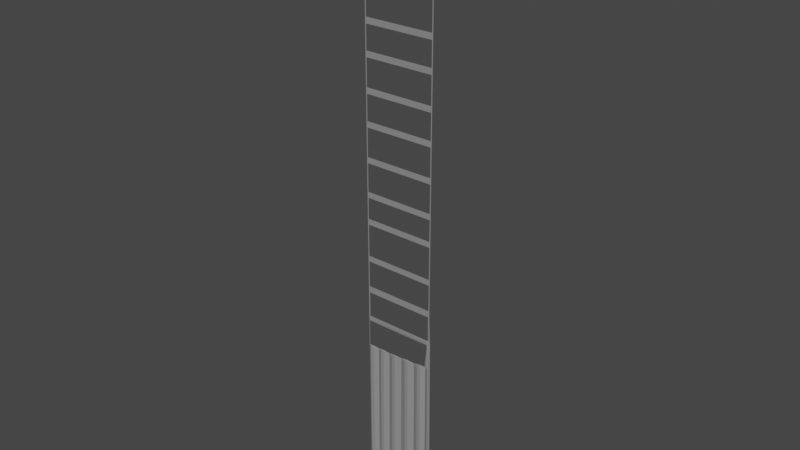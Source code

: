 # Source: metallfront_seite.blend  (saved by Blender 3.4.6; exported with 4.5.12 LTS)
import bpy
from mathutils import Matrix  # noqa: F401  (used for matrix-valued properties, if any)

bpy.ops.wm.read_factory_settings(use_empty=True)
scene = bpy.context.scene
scene.name = 'Scene'

# ---- collections
col_collection = bpy.data.collections.new('Collection'); scene.collection.children.link(col_collection)

# ---- materials (node trees are filled in below, after node groups)
mat_material_003 = bpy.data.materials.new('Material.003')
mat_material_003.use_transparent_shadow = False
mat_glass = bpy.data.materials.new('glass')
mat_glass.use_transparent_shadow = False

# ---- material node trees
mat_material_003.use_nodes = True; mat_material_003.node_tree.nodes.clear()
_N = mat_material_003.node_tree.nodes; _L = mat_material_003.node_tree.links
n0 = _N.new('ShaderNodeBsdfPrincipled'); n0.name = 'Principled BSDF'; n0.location = (10, 300)
n0.distribution = 'GGX'
n0.subsurface_method = 'RANDOM_WALK_SKIN'
n0.inputs[0].default_value = (0.2633, 0.2633, 0.2633, 0.8214)
n0.inputs[3].default_value = 1.45
n0.inputs[27].default_value = (0.0, 0.0, 0.0, 1.0)
n0.inputs[28].default_value = 1.0
n1 = _N.new('ShaderNodeOutputMaterial'); n1.name = 'Material Output'; n1.location = (300, 300)
_L.new(n0.outputs[0], n1.inputs[0])
n1.is_active_output = True
mat_glass.use_nodes = True; mat_glass.node_tree.nodes.clear()
_N = mat_glass.node_tree.nodes; _L = mat_glass.node_tree.links
n0 = _N.new('ShaderNodeBsdfPrincipled'); n0.name = 'Principled BSDF'; n0.location = (10, 300)
n0.distribution = 'GGX'
n0.subsurface_method = 'RANDOM_WALK_SKIN'
n0.inputs[0].default_value = (1.0, 1.0, 1.0, 1.0)
n0.inputs[2].default_value = 0.0
n0.inputs[3].default_value = 1.49
n0.inputs[18].default_value = 1.0
n0.inputs[27].default_value = (0.0, 0.0, 0.0, 1.0)
n0.inputs[28].default_value = 1.0
n1 = _N.new('ShaderNodeOutputMaterial'); n1.name = 'Material Output'; n1.location = (300, 300)
_L.new(n0.outputs[0], n1.inputs[0])
n1.is_active_output = True

# ---- world
world_world = bpy.data.worlds.new('World'); scene.world = world_world
world_world.use_nodes = True; world_world.node_tree.nodes.clear()
_N = world_world.node_tree.nodes; _L = world_world.node_tree.links
n0 = _N.new('ShaderNodeOutputWorld'); n0.name = 'World Output'; n0.location = (300, 300)
n1 = _N.new('ShaderNodeBackground'); n1.name = 'Background'; n1.location = (10, 300)
n1.inputs[0].default_value = (0.05088, 0.05088, 0.05088, 1.0)
_L.new(n1.outputs[0], n0.inputs[0])
n0.is_active_output = True
world_world.color = (0.05088, 0.05088, 0.05088)
world_world.use_sun_shadow = False
world_world.sun_shadow_jitter_overblur = 0.0

# ---- meshes
me_plane_004 = bpy.data.meshes.new('Plane.004')
me_plane_004.from_pydata([(-1.0, -1.0, 0.0), (-1.0, 1.0, 0.0), (-1.0, 0.8183, 0.0), (-1.0, 0.7046, 0.0), (-1.0, 0.5968, 0.0), (-1.0, 0.4993, 0.0), (-1.0, 0.3906, 0.0), (-1.0, 0.2875, 0.0), (-1.0, 0.1743, 0.0), (-1.0, 0.06154, 0.0), (-1.0, -0.02843, 0.0), (-1.0, -0.1555, 0.0), (-1.0, -0.263, 0.0), (-1.0, -0.373, 0.0), (-1.0, -0.4748, 0.0), (-0.3338, 1.0, 0.0), (-0.3436, 0.828, 0.0), (-0.3436, 0.7144, 0.0), (-0.3436, 0.6066, 0.0), (-0.3436, 0.5091, 0.0), (-0.3436, 0.4004, 0.0), (-0.3436, 0.2972, 0.0), (-0.3436, 0.184, 0.0), (-0.3436, 0.07128, 0.0), (-0.3436, -0.01869, 0.0), (-0.3436, -0.1457, 0.0), (-0.3436, -0.2533, 0.0), (-0.3463, -0.3606, 0.0), (-0.5, -1.0, -0.02037), (-0.38, -0.4578, 1.668e-08), (-0.3765, -1.0, -0.02037), (-0.3779, -0.69, -0.02037), (-0.4422, -0.4601, 1.525e-08), (-0.7215, -0.4668, 8.026e-09), (-0.5818, -0.463, 1.153e-08), (-0.5066, -0.4627, 1.379e-08), (-0.65, -1.0, -0.02037), (-0.6479, -0.4656, 1.003e-08), (-0.7841, -0.4678, 6.29e-09), (-0.7874, -1.0, -0.02037), (-0.8502, -0.4665, 4.013e-09), (-0.905, -0.4676, 2.549e-09), (-0.9092, -1.0, -0.02037), (-0.9638, -0.468, 8.359e-10), (-0.3436, 0.9903, 0.0), (-0.9903, 0.9903, 0.0), (-0.9903, 0.828, 0.0), (-0.3436, 0.8086, 0.0), (-0.3338, 0.8183, 0.0), (-0.9903, 0.7144, 0.0), (-0.9903, 0.8086, 0.0), (-0.3436, 0.6949, 0.0), (-0.3338, 0.7046, 0.0), (-0.9903, 0.6066, 0.0), (-0.9903, 0.6949, 0.0), (-0.3436, 0.5871, 0.0), (-0.3338, 0.5968, 0.0), (-0.9903, 0.5091, 0.0), (-0.9903, 0.5871, 0.0), (-0.3436, 0.4896, 0.0), (-0.3338, 0.4993, 0.0), (-0.9903, 0.4004, 0.0), (-0.9903, 0.4896, 0.0), (-0.3436, 0.3809, 0.0), (-0.3338, 0.3906, 0.0), (-0.9903, 0.2972, 0.0), (-0.9903, 0.3809, 0.0), (-0.3436, 0.2777, 0.0), (-0.3338, 0.2875, 0.0), (-0.9903, 0.184, 0.0), (-0.9903, 0.2777, 0.0), (-0.3436, 0.1645, 0.0), (-0.3338, 0.1743, 0.0), (-0.9903, 0.07128, 0.0), (-0.9903, 0.1645, 0.0), (-0.3436, 0.05179, 0.0), (-0.3338, 0.06154, 0.0), (-0.9903, -0.01869, 0.0), (-0.9903, 0.05179, 0.0), (-0.3436, -0.03817, 0.0), (-0.3338, -0.02843, 0.0), (-0.9903, -0.1457, 0.0), (-0.9903, -0.03817, 0.0), (-0.3436, -0.1652, 0.0), (-0.3338, -0.1555, 0.0), (-0.9903, -0.2533, 0.0), (-0.9903, -0.1652, 0.0), (-0.3463, -0.2755, 0.0), (-0.3338, -0.263, 0.0), (-0.9875, -0.3606, 0.0), (-0.9875, -0.2755, 0.0), (-0.354, -0.3783, 0.0), (-0.9947, -0.3783, 0.0), (-0.9947, -0.4686, 0.0), (-0.3792, -0.4629, -0.02037), (-0.6471, -0.4708, -0.02037), (-0.5059, -0.4679, -0.02037), (-0.7833, -0.473, -0.02037), (-0.9043, -0.4728, -0.02037), (-0.3041, -1.0, 0.0103), (-0.3366, -1.0, 0.009194), (-0.343, -0.6868, 0.008675), (-0.3108, -0.6862, 0.01026), (-0.3463, -0.5301, 0.008675), (-0.3141, -0.5294, 0.01026), (-0.4228, -1.0, 0.009755), (-0.4552, -1.0, 0.009626), (-0.4565, -0.6948, 0.009765), (-0.424, -0.6947, 0.009739), (-0.5592, -1.0, 0.0106), (-0.5922, -1.0, 0.01052), (-0.7076, -1.0, 0.01051), (-0.7403, -1.0, 0.009814), (-0.8385, -1.0, 0.0101), (-0.8708, -1.0, 0.009049), (-0.9506, -1.0, 0.009336), (-0.9838, -1.0, 0.01504), (-0.3494, -0.4646, 0.00807), (-0.3174, -0.3728, 0.01025), (-0.3459, -0.3609, 0.01504), (-0.3509, -0.373, 0.01504), (-0.3508, -0.4591, 0.01504), (-0.9801, -0.4717, 0.01504), (-0.9468, -0.4708, 0.009437), (-0.9638, -0.4681, 0.01504), (-0.4577, -0.4678, 0.009896), (-0.4252, -0.4629, 0.009723), (-0.4422, -0.4602, 0.01504), (-0.737, -0.4745, 0.00975), (-0.7042, -0.4695, 0.01048), (-0.7215, -0.4669, 0.01504), (-0.5973, -0.4707, 0.01001), (-0.5646, -0.4657, 0.01058), (-0.5818, -0.463, 0.01504), (-0.8654, -0.4742, 0.009089), (-0.833, -0.4692, 0.01), (-0.8502, -0.4666, 0.01504)], [], [(46, 16, 44, 45), (49, 17, 47, 50), (53, 18, 51, 54), (57, 19, 55, 58), (61, 20, 59, 62), (65, 21, 63, 66), (69, 22, 67, 70), (73, 23, 71, 74), (77, 24, 75, 78), (81, 25, 79, 82), (85, 26, 83, 86), (89, 27, 87, 90), (91, 92, 93, 43, 41, 40, 38, 33, 37, 34, 35, 32, 29), (30, 31, 94, 126, 108, 105), (106, 107, 125, 96, 28), (28, 96, 132, 109), (110, 131, 95, 36), (36, 95, 129, 111), (112, 128, 97, 39), (39, 97, 135, 113), (114, 134, 98, 42), (42, 98, 123, 115), (116, 122, 14, 0), (92, 91, 121, 120, 13), (100, 101, 103, 117, 94, 31, 30), (45, 44, 15, 1), (46, 45, 1, 2), (16, 46, 2, 48), (44, 16, 48, 15), (50, 47, 48, 2), (49, 50, 2, 3), (17, 49, 3, 52), (47, 17, 52, 48), (54, 51, 52, 3), (53, 54, 3, 4), (18, 53, 4, 56), (51, 18, 56, 52), (58, 55, 56, 4), (57, 58, 4, 5), (19, 57, 5, 60), (55, 19, 60, 56), (62, 59, 60, 5), (61, 62, 5, 6), (20, 61, 6, 64), (59, 20, 64, 60), (66, 63, 64, 6), (65, 66, 6, 7), (21, 65, 7, 68), (63, 21, 68, 64), (70, 67, 68, 7), (69, 70, 7, 8), (22, 69, 8, 72), (67, 22, 72, 68), (74, 71, 72, 8), (73, 74, 8, 9), (23, 73, 9, 76), (71, 23, 76, 72), (78, 75, 76, 9), (77, 78, 9, 10), (24, 77, 10, 80), (75, 24, 80, 76), (82, 79, 80, 10), (81, 82, 10, 11), (25, 81, 11, 84), (79, 25, 84, 80), (86, 83, 84, 11), (85, 86, 11, 12), (26, 85, 12, 88), (83, 26, 88, 84), (90, 87, 88, 12), (89, 90, 12, 13), (91, 29, 94, 117, 121), (27, 89, 13, 120, 119), (87, 27, 119, 118, 88), (93, 92, 13, 14), (41, 43, 124, 123, 98), (43, 93, 14, 122, 124), (32, 35, 96, 125, 127), (33, 38, 97, 128, 130), (34, 37, 95, 131, 133), (37, 33, 130, 129, 95), (38, 40, 136, 135, 97), (35, 34, 133, 132, 96), (40, 41, 98, 134, 136), (29, 32, 127, 126, 94), (117, 118, 119, 120, 121), (122, 123, 124), (125, 126, 127), (128, 129, 130), (131, 132, 133), (134, 135, 136), (101, 100, 99, 102), (103, 101, 102, 104), (117, 103, 104, 118), (107, 106, 105, 108), (125, 107, 108, 126), (131, 110, 109, 132), (128, 112, 111, 129), (134, 114, 113, 135), (122, 116, 115, 123)])
me_plane_004.polygons.foreach_set('material_index', [1, 1, 1, 1, 1, 1, 1, 1, 1, 1, 1, 1, 1, 0, 0, 0, 0, 0, 0, 0, 0, 0, 0, 0, 0, 0, 0, 0, 0, 0, 0, 0, 0, 0, 0, 0, 0, 0, 0, 0, 0, 0, 0, 0, 0, 0, 0, 0, 0, 0, 0, 0, 0, 0, 0, 0, 0, 0, 0, 0, 0, 0, 0, 0, 0, 0, 0, 0, 0, 0, 0, 0, 0, 0, 0, 0, 0, 0, 0, 0, 0, 0, 0, 0, 0, 0, 0, 0, 0, 0, 0, 0, 0, 0, 0, 0, 0, 0, 0, 0])
_uv = me_plane_004.uv_layers.new(name='UVMap')
_uv.uv.foreach_set('vector', [0.004871, 0.914, 0.3282, 0.914, 0.3282, 0.9951, 0.004871, 0.9951, 0.004871, 0.8572, 0.3282, 0.8572, 0.3282, 0.9043, 0.004871, 0.9043, 0.004871, 0.8033, 0.3282, 0.8033, 0.3282, 0.8474, 0.004871, 0.8474, 0.004871, 0.7545, 0.3282, 0.7545, 0.3282, 0.7935, 0.004871, 0.7935, 0.004871, 0.7002, 0.3282, 0.7002, 0.3282, 0.7448, 0.004871, 0.7448, 0.004871, 0.6486, 0.3282, 0.6486, 0.3282, 0.6904, 0.004871, 0.6904, 0.004871, 0.592, 0.3282, 0.592, 0.3282, 0.6389, 0.004871, 0.6389, 0.004871, 0.5356, 0.3282, 0.5356, 0.3282, 0.5823, 0.004871, 0.5823, 0.004871, 0.4907, 0.3282, 0.4907, 0.3282, 0.5259, 0.004871, 0.5259, 0.004871, 0.4271, 0.3282, 0.4271, 0.3282, 0.4809, 0.004871, 0.4809, 0.004871, 0.3734, 0.3282, 0.3734, 0.3282, 0.4174, 0.004871, 0.4174, 0.006228, 0.3197, 0.3269, 0.3197, 0.3269, 0.3623, 0.006228, 0.3623, 0.2984, 0.3109, 0.002637, 0.3109, 0.002637, 0.2657, 0.01812, 0.2681, 0.04748, 0.2725, 0.07492, 0.2767, 0.108, 0.2818, 0.1393, 0.2866, 0.176, 0.2922, 0.2091, 0.2972, 0.2467, 0.303, 0.2789, 0.3079, 0.31, 0.3126, 0.3118, 0.0, 0.3111, 0.155, 0.3104, 0.31, 0.2874, 0.3065, 0.288, 0.1527, 0.2886, 0.0, 0.2724, 0.0, 0.2718, 0.1526, 0.2712, 0.304, 0.2471, 0.3004, 0.25, 0.0, 0.25, 0.0, 0.2471, 0.3004, 0.2177, 0.2959, 0.2204, 0.0, 0.2039, 0.0, 0.2013, 0.2934, 0.1764, 0.2896, 0.175, 0.0, 0.175, 0.0, 0.1764, 0.2896, 0.1479, 0.2852, 0.1462, 0.0, 0.1298, 0.0, 0.1315, 0.2827, 0.1084, 0.2792, 0.1063, 0.0, 0.1063, 0.0, 0.1084, 0.2792, 0.08349, 0.2754, 0.08075, 0.0, 0.06458, 0.0, 0.0673, 0.2729, 0.04787, 0.2699, 0.04538, 0.0, 0.04538, 0.0, 0.04787, 0.2699, 0.02659, 0.2667, 0.02468, 0.0, 0.008096, 0.0, 0.009966, 0.2641, 0.0, 0.2626, 0.0, 0.0, 0.002637, 0.3109, 0.2984, 0.3109, 0.3246, 0.3128, 0.3246, 0.3135, 0.0, 0.3135, 0.3317, 0.0, 0.3285, 0.1566, 0.3269, 0.2349, 0.3253, 0.3123, 0.3104, 0.31, 0.3111, 0.155, 0.3118, 0.0, 0.004871, 0.9951, 0.3282, 0.9951, 0.3331, 1.0, 0.0, 1.0, 0.004871, 0.914, 0.004871, 0.9951, 0.0, 1.0, 0.0, 0.9091, 0.3282, 0.914, 0.004871, 0.914, 0.0, 0.9091, 0.3331, 0.9091, 0.3282, 0.9951, 0.3282, 0.914, 0.3331, 0.9091, 0.3331, 1.0, 0.004871, 0.9043, 0.3282, 0.9043, 0.3331, 0.9091, 0.0, 0.9091, 0.004871, 0.8572, 0.004871, 0.9043, 0.0, 0.9091, 0.0, 0.8523, 0.3282, 0.8572, 0.004871, 0.8572, 0.0, 0.8523, 0.3331, 0.8523, 0.3282, 0.9043, 0.3282, 0.8572, 0.3331, 0.8523, 0.3331, 0.9091, 0.004871, 0.8474, 0.3282, 0.8474, 0.3331, 0.8523, 0.0, 0.8523, 0.004871, 0.8033, 0.004871, 0.8474, 0.0, 0.8523, 0.0, 0.7984, 0.3282, 0.8033, 0.004871, 0.8033, 0.0, 0.7984, 0.3331, 0.7984, 0.3282, 0.8474, 0.3282, 0.8033, 0.3331, 0.7984, 0.3331, 0.8523, 0.004871, 0.7935, 0.3282, 0.7935, 0.3331, 0.7984, 0.0, 0.7984, 0.004871, 0.7545, 0.004871, 0.7935, 0.0, 0.7984, 0.0, 0.7497, 0.3282, 0.7545, 0.004871, 0.7545, 0.0, 0.7497, 0.3331, 0.7497, 0.3282, 0.7935, 0.3282, 0.7545, 0.3331, 0.7497, 0.3331, 0.7984, 0.004871, 0.7448, 0.3282, 0.7448, 0.3331, 0.7497, 0.0, 0.7497, 0.004871, 0.7002, 0.004871, 0.7448, 0.0, 0.7497, 0.0, 0.6953, 0.3282, 0.7002, 0.004871, 0.7002, 0.0, 0.6953, 0.3331, 0.6953, 0.3282, 0.7448, 0.3282, 0.7002, 0.3331, 0.6953, 0.3331, 0.7497, 0.004871, 0.6904, 0.3282, 0.6904, 0.3331, 0.6953, 0.0, 0.6953, 0.004871, 0.6486, 0.004871, 0.6904, 0.0, 0.6953, 0.0, 0.6437, 0.3282, 0.6486, 0.004871, 0.6486, 0.0, 0.6437, 0.3331, 0.6437, 0.3282, 0.6904, 0.3282, 0.6486, 0.3331, 0.6437, 0.3331, 0.6953, 0.004871, 0.6389, 0.3282, 0.6389, 0.3331, 0.6437, 0.0, 0.6437, 0.004871, 0.592, 0.004871, 0.6389, 0.0, 0.6437, 0.0, 0.5871, 0.3282, 0.592, 0.004871, 0.592, 0.0, 0.5871, 0.3331, 0.5871, 0.3282, 0.6389, 0.3282, 0.592, 0.3331, 0.5871, 0.3331, 0.6437, 0.004871, 0.5823, 0.3282, 0.5823, 0.3331, 0.5871, 0.0, 0.5871, 0.004871, 0.5356, 0.004871, 0.5823, 0.0, 0.5871, 0.0, 0.5308, 0.3282, 0.5356, 0.004871, 0.5356, 0.0, 0.5308, 0.3331, 0.5308, 0.3282, 0.5823, 0.3282, 0.5356, 0.3331, 0.5308, 0.3331, 0.5871, 0.004871, 0.5259, 0.3282, 0.5259, 0.3331, 0.5308, 0.0, 0.5308, 0.004871, 0.4907, 0.004871, 0.5259, 0.0, 0.5308, 0.0, 0.4858, 0.3282, 0.4907, 0.004871, 0.4907, 0.0, 0.4858, 0.3331, 0.4858, 0.3282, 0.5259, 0.3282, 0.4907, 0.3331, 0.4858, 0.3331, 0.5308, 0.004871, 0.4809, 0.3282, 0.4809, 0.3331, 0.4858, 0.0, 0.4858, 0.004871, 0.4271, 0.004871, 0.4809, 0.0, 0.4858, 0.0, 0.4223, 0.3282, 0.4271, 0.004871, 0.4271, 0.0, 0.4223, 0.3331, 0.4223, 0.3282, 0.4809, 0.3282, 0.4271, 0.3331, 0.4223, 0.3331, 0.4858, 0.004871, 0.4174, 0.3282, 0.4174, 0.3331, 0.4223, 0.0, 0.4223, 0.004871, 0.3734, 0.004871, 0.4174, 0.0, 0.4223, 0.0, 0.3685, 0.3282, 0.3734, 0.004871, 0.3734, 0.0, 0.3685, 0.3331, 0.3685, 0.3282, 0.4174, 0.3282, 0.3734, 0.3331, 0.3685, 0.3331, 0.4223, 0.006228, 0.3623, 0.3269, 0.3623, 0.3331, 0.3685, 0.0, 0.3685, 0.006228, 0.3197, 0.006228, 0.3623, 0.0, 0.3685, 0.0, 0.3135, 0.2984, 0.3109, 0.31, 0.3126, 0.3104, 0.31, 0.3253, 0.3123, 0.3246, 0.3128, 0.3269, 0.3197, 0.006228, 0.3197, 0.0, 0.3135, 0.3246, 0.3135, 0.3271, 0.3195, 0.3269, 0.3623, 0.3269, 0.3197, 0.3271, 0.3195, 0.3413, 0.3136, 0.3331, 0.3685, 0.002637, 0.2657, 0.002637, 0.3109, 0.0, 0.3135, 0.0, 0.2626, 0.04748, 0.2725, 0.01812, 0.2681, 0.01812, 0.268, 0.02659, 0.2667, 0.04787, 0.2699, 0.01812, 0.2681, 0.002637, 0.2657, 0.0, 0.2626, 0.009966, 0.2641, 0.01812, 0.268, 0.2789, 0.3079, 0.2467, 0.303, 0.2471, 0.3004, 0.2712, 0.304, 0.2789, 0.3079, 0.1393, 0.2866, 0.108, 0.2818, 0.1084, 0.2792, 0.1315, 0.2827, 0.1393, 0.2865, 0.2091, 0.2972, 0.176, 0.2922, 0.1764, 0.2896, 0.2013, 0.2934, 0.2091, 0.2972, 0.176, 0.2922, 0.1393, 0.2866, 0.1393, 0.2865, 0.1479, 0.2852, 0.1764, 0.2896, 0.108, 0.2818, 0.07492, 0.2767, 0.07492, 0.2767, 0.08349, 0.2754, 0.1084, 0.2792, 0.2467, 0.303, 0.2091, 0.2972, 0.2091, 0.2972, 0.2177, 0.2959, 0.2471, 0.3004, 0.07492, 0.2767, 0.04748, 0.2725, 0.04787, 0.2699, 0.0673, 0.2729, 0.07492, 0.2767, 0.31, 0.3126, 0.2789, 0.3079, 0.2789, 0.3079, 0.2874, 0.3065, 0.3104, 0.31, 0.3253, 0.3123, 0.3392, 0.3136, 0.3271, 0.3195, 0.3246, 0.3135, 0.3246, 0.3128, 0.009966, 0.2641, 0.02659, 0.2667, 0.01812, 0.268, 0.2712, 0.304, 0.2859, 0.3065, 0.2789, 0.3079, 0.1315, 0.2827, 0.1464, 0.2852, 0.1393, 0.2865, 0.2013, 0.2934, 0.2164, 0.2959, 0.2091, 0.2972, 0.0673, 0.2729, 0.08167, 0.2754, 0.07492, 0.2767, 0.3285, 0.1566, 0.3317, 0.0, 0.3479, 0.0, 0.3446, 0.1569, 0.3269, 0.2349, 0.3285, 0.1566, 0.3446, 0.1569, 0.343, 0.2353, 0.3253, 0.3123, 0.3269, 0.2349, 0.343, 0.2353, 0.3414, 0.3136, 0.2718, 0.1526, 0.2724, 0.0, 0.2886, 0.0, 0.288, 0.1527, 0.2712, 0.304, 0.2718, 0.1526, 0.288, 0.1527, 0.2874, 0.3065, 0.2013, 0.2934, 0.2039, 0.0, 0.2204, 0.0, 0.2177, 0.2959, 0.1315, 0.2827, 0.1298, 0.0, 0.1462, 0.0, 0.1479, 0.2852, 0.0673, 0.2729, 0.06458, 0.0, 0.08075, 0.0, 0.08349, 0.2754, 0.009966, 0.2641, 0.008096, 0.0, 0.02468, 0.0, 0.02659, 0.2667])
me_plane_004.materials.append(mat_material_003)
me_plane_004.materials.append(mat_glass)
me_plane_004.update()

# ---- objects
ob_plane_003 = bpy.data.objects.new('Plane.003', me_plane_004)

# ---- transforms, parenting, visibility, modifiers, constraints
ob_plane_003.location = (-9.328, 4.644, 5.748)
ob_plane_003.rotation_euler = (1.571, 0.0, 0.0)
ob_plane_003.scale = (1.656, 4.596, 1.0)

# ---- collection membership
col_collection.objects.link(ob_plane_003)

# ---- scene / render settings (as saved in the file)
scene.frame_start = 1; scene.frame_end = 250; scene.frame_set(1)
scene.render.engine = 'BLENDER_EEVEE_NEXT'
scene.cycles.sampling_pattern = 'TABULATED_SOBOL'
scene.cycles.use_light_tree = False
scene.view_settings.view_transform = 'Filmic'
bpy.context.view_layer.update()

# ---- added for rendering (the .blend has no active camera and no usable light): camera, sun
cam_auto = bpy.data.cameras.new('AutoCamera')
cam_auto.lens = 50.0
cam_auto.sensor_width = 36.0
cam_auto.clip_end = 1000.0
ob_auto_camera = bpy.data.objects.new('AutoCamera', cam_auto)
scene.collection.objects.link(ob_auto_camera)
ob_auto_camera.location = (-1.83661, -5.63909, 12.6051)
ob_auto_camera.rotation_euler = (1.09748, -7.21219e-08, 0.694738)
scene.camera = ob_auto_camera
light_auto_sun = bpy.data.lights.new('AutoSun', 'SUN')
light_auto_sun.energy = 3.0
light_auto_sun.angle = 0.0523599
ob_auto_sun = bpy.data.objects.new('AutoSun', light_auto_sun)
scene.collection.objects.link(ob_auto_sun)
ob_auto_sun.rotation_euler = (0.872665, 0.174533, 0.523599)
bpy.context.view_layer.update()
